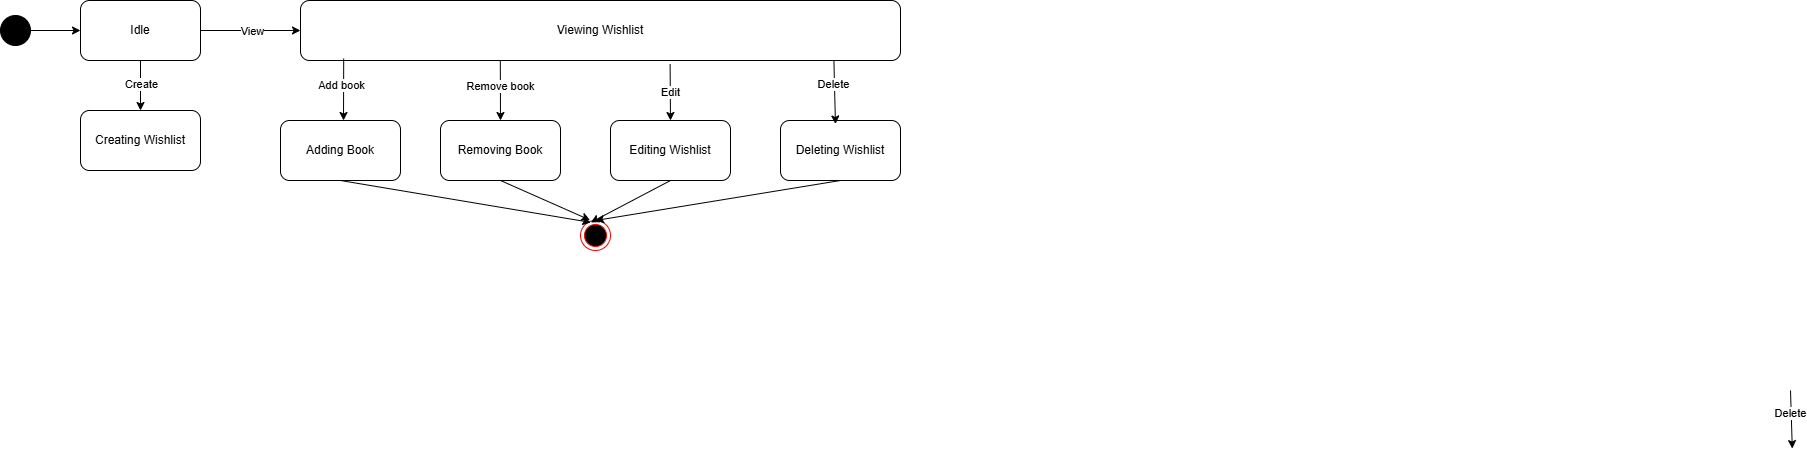

The diagram above was exported from draw.io. Its source (the exported page's mxGraphModel, read from the mxfile embedded in the PNG):
<mxGraphModel dx="2279" dy="526" grid="1" gridSize="10" guides="1" tooltips="1" connect="1" arrows="1" fold="1" page="1" pageScale="1" pageWidth="1100" pageHeight="850" background="none" math="0" shadow="0">
  <root>
    <mxCell id="0" />
    <mxCell id="1" parent="0" />
    <mxCell id="6N1PkxW6eAnPZV9gVMKZ-1" value="Idle" style="rounded=1;whiteSpace=wrap;html=1;" vertex="1" parent="1">
      <mxGeometry x="-350" y="340" width="120" height="60" as="geometry" />
    </mxCell>
    <mxCell id="6N1PkxW6eAnPZV9gVMKZ-2" value="Adding Book" style="rounded=1;whiteSpace=wrap;html=1;" vertex="1" parent="1">
      <mxGeometry x="-150" y="460" width="120" height="60" as="geometry" />
    </mxCell>
    <mxCell id="6N1PkxW6eAnPZV9gVMKZ-3" value="Creating Wishlist" style="rounded=1;whiteSpace=wrap;html=1;" vertex="1" parent="1">
      <mxGeometry x="-350" y="450" width="120" height="60" as="geometry" />
    </mxCell>
    <mxCell id="6N1PkxW6eAnPZV9gVMKZ-4" value="Removing Book" style="rounded=1;whiteSpace=wrap;html=1;" vertex="1" parent="1">
      <mxGeometry x="10" y="460" width="120" height="60" as="geometry" />
    </mxCell>
    <mxCell id="6N1PkxW6eAnPZV9gVMKZ-5" value="Viewing Wishlist" style="rounded=1;whiteSpace=wrap;html=1;" vertex="1" parent="1">
      <mxGeometry x="-130" y="340" width="600" height="60" as="geometry" />
    </mxCell>
    <mxCell id="6N1PkxW6eAnPZV9gVMKZ-6" value="Editing Wishlist" style="rounded=1;whiteSpace=wrap;html=1;" vertex="1" parent="1">
      <mxGeometry x="180" y="460" width="120" height="60" as="geometry" />
    </mxCell>
    <mxCell id="6N1PkxW6eAnPZV9gVMKZ-7" value="Deleting Wishlist" style="rounded=1;whiteSpace=wrap;html=1;" vertex="1" parent="1">
      <mxGeometry x="350" y="460" width="120" height="60" as="geometry" />
    </mxCell>
    <mxCell id="6N1PkxW6eAnPZV9gVMKZ-9" value="" style="endArrow=classic;html=1;rounded=0;exitX=0.5;exitY=1;exitDx=0;exitDy=0;entryX=0.5;entryY=0;entryDx=0;entryDy=0;" edge="1" parent="1" source="6N1PkxW6eAnPZV9gVMKZ-1" target="6N1PkxW6eAnPZV9gVMKZ-3">
      <mxGeometry width="50" height="50" relative="1" as="geometry">
        <mxPoint x="-190" y="510" as="sourcePoint" />
        <mxPoint x="-140" y="460" as="targetPoint" />
      </mxGeometry>
    </mxCell>
    <mxCell id="6N1PkxW6eAnPZV9gVMKZ-10" value="Create" style="edgeLabel;html=1;align=center;verticalAlign=middle;resizable=0;points=[];" vertex="1" connectable="0" parent="6N1PkxW6eAnPZV9gVMKZ-9">
      <mxGeometry x="-0.0821" relative="1" as="geometry">
        <mxPoint as="offset" />
      </mxGeometry>
    </mxCell>
    <mxCell id="6N1PkxW6eAnPZV9gVMKZ-11" value="" style="endArrow=classic;html=1;rounded=0;exitX=0.072;exitY=0.968;exitDx=0;exitDy=0;exitPerimeter=0;" edge="1" parent="1" source="6N1PkxW6eAnPZV9gVMKZ-5">
      <mxGeometry width="50" height="50" relative="1" as="geometry">
        <mxPoint x="-90" y="410" as="sourcePoint" />
        <mxPoint x="-87" y="460" as="targetPoint" />
      </mxGeometry>
    </mxCell>
    <mxCell id="6N1PkxW6eAnPZV9gVMKZ-12" value="Add book" style="edgeLabel;html=1;align=center;verticalAlign=middle;resizable=0;points=[];" vertex="1" connectable="0" parent="6N1PkxW6eAnPZV9gVMKZ-11">
      <mxGeometry x="-0.1615" y="-3" relative="1" as="geometry">
        <mxPoint as="offset" />
      </mxGeometry>
    </mxCell>
    <mxCell id="6N1PkxW6eAnPZV9gVMKZ-13" value="" style="endArrow=classic;html=1;rounded=0;exitX=0.333;exitY=1.006;exitDx=0;exitDy=0;entryX=0.5;entryY=0;entryDx=0;entryDy=0;exitPerimeter=0;" edge="1" parent="1" source="6N1PkxW6eAnPZV9gVMKZ-5" target="6N1PkxW6eAnPZV9gVMKZ-4">
      <mxGeometry width="50" height="50" relative="1" as="geometry">
        <mxPoint x="-90" y="510" as="sourcePoint" />
        <mxPoint x="-40" y="460" as="targetPoint" />
      </mxGeometry>
    </mxCell>
    <mxCell id="6N1PkxW6eAnPZV9gVMKZ-14" value="Remove book" style="edgeLabel;html=1;align=center;verticalAlign=middle;resizable=0;points=[];rotation=0;" vertex="1" connectable="0" parent="6N1PkxW6eAnPZV9gVMKZ-13">
      <mxGeometry x="0.0923" y="-1" relative="1" as="geometry">
        <mxPoint x="1" y="-8" as="offset" />
      </mxGeometry>
    </mxCell>
    <mxCell id="6N1PkxW6eAnPZV9gVMKZ-15" value="" style="endArrow=classic;html=1;rounded=0;exitX=0.616;exitY=1.058;exitDx=0;exitDy=0;entryX=0.5;entryY=0;entryDx=0;entryDy=0;exitPerimeter=0;" edge="1" parent="1" source="6N1PkxW6eAnPZV9gVMKZ-5" target="6N1PkxW6eAnPZV9gVMKZ-6">
      <mxGeometry width="50" height="50" relative="1" as="geometry">
        <mxPoint x="-20" y="490" as="sourcePoint" />
        <mxPoint x="30" y="440" as="targetPoint" />
      </mxGeometry>
    </mxCell>
    <mxCell id="6N1PkxW6eAnPZV9gVMKZ-16" value="Edit" style="edgeLabel;html=1;align=center;verticalAlign=middle;resizable=0;points=[];rotation=0;" vertex="1" connectable="0" parent="6N1PkxW6eAnPZV9gVMKZ-15">
      <mxGeometry x="0.0131" relative="1" as="geometry">
        <mxPoint as="offset" />
      </mxGeometry>
    </mxCell>
    <mxCell id="6N1PkxW6eAnPZV9gVMKZ-17" value="" style="endArrow=classic;html=1;rounded=0;exitX=0.847;exitY=1.032;exitDx=0;exitDy=0;exitPerimeter=0;" edge="1" parent="1">
      <mxGeometry width="50" height="50" relative="1" as="geometry">
        <mxPoint x="1359.9999999999998" y="730" as="sourcePoint" />
        <mxPoint x="1361.8" y="788.0799999999999" as="targetPoint" />
      </mxGeometry>
    </mxCell>
    <mxCell id="6N1PkxW6eAnPZV9gVMKZ-18" value="Delete" style="edgeLabel;html=1;align=center;verticalAlign=middle;resizable=0;points=[];" vertex="1" connectable="0" parent="6N1PkxW6eAnPZV9gVMKZ-17">
      <mxGeometry x="-0.2554" y="-1" relative="1" as="geometry">
        <mxPoint as="offset" />
      </mxGeometry>
    </mxCell>
    <mxCell id="6N1PkxW6eAnPZV9gVMKZ-19" value="" style="endArrow=classic;html=1;rounded=0;exitX=1;exitY=0.5;exitDx=0;exitDy=0;entryX=0;entryY=0.5;entryDx=0;entryDy=0;" edge="1" parent="1" source="6N1PkxW6eAnPZV9gVMKZ-1" target="6N1PkxW6eAnPZV9gVMKZ-5">
      <mxGeometry width="50" height="50" relative="1" as="geometry">
        <mxPoint x="-150" y="450" as="sourcePoint" />
        <mxPoint x="-100" y="400" as="targetPoint" />
      </mxGeometry>
    </mxCell>
    <mxCell id="6N1PkxW6eAnPZV9gVMKZ-20" value="View" style="edgeLabel;html=1;align=center;verticalAlign=middle;resizable=0;points=[];rotation=0;" vertex="1" connectable="0" parent="6N1PkxW6eAnPZV9gVMKZ-19">
      <mxGeometry x="0.0408" relative="1" as="geometry">
        <mxPoint as="offset" />
      </mxGeometry>
    </mxCell>
    <mxCell id="6N1PkxW6eAnPZV9gVMKZ-21" value="" style="shape=ellipse;html=1;fillColor=strokeColor;fontSize=18;fontColor=#ffffff;" vertex="1" parent="1">
      <mxGeometry x="-430" y="355" width="30" height="30" as="geometry" />
    </mxCell>
    <mxCell id="6N1PkxW6eAnPZV9gVMKZ-22" value="" style="ellipse;html=1;shape=endState;fillColor=#000000;strokeColor=#ff0000;" vertex="1" parent="1">
      <mxGeometry x="150" y="560" width="30" height="30" as="geometry" />
    </mxCell>
    <mxCell id="6N1PkxW6eAnPZV9gVMKZ-23" value="" style="endArrow=classic;html=1;rounded=0;exitX=1;exitY=0.5;exitDx=0;exitDy=0;" edge="1" parent="1" source="6N1PkxW6eAnPZV9gVMKZ-21" target="6N1PkxW6eAnPZV9gVMKZ-1">
      <mxGeometry width="50" height="50" relative="1" as="geometry">
        <mxPoint x="-120" y="430" as="sourcePoint" />
        <mxPoint x="-70" y="380" as="targetPoint" />
      </mxGeometry>
    </mxCell>
    <mxCell id="6N1PkxW6eAnPZV9gVMKZ-25" value="" style="endArrow=classic;html=1;rounded=0;exitX=0.889;exitY=0.994;exitDx=0;exitDy=0;exitPerimeter=0;entryX=0.458;entryY=0.058;entryDx=0;entryDy=0;entryPerimeter=0;" edge="1" parent="1" source="6N1PkxW6eAnPZV9gVMKZ-5" target="6N1PkxW6eAnPZV9gVMKZ-7">
      <mxGeometry width="50" height="50" relative="1" as="geometry">
        <mxPoint x="130" y="400" as="sourcePoint" />
        <mxPoint x="180" y="350" as="targetPoint" />
      </mxGeometry>
    </mxCell>
    <mxCell id="6N1PkxW6eAnPZV9gVMKZ-26" value="Delete" style="edgeLabel;html=1;align=center;verticalAlign=middle;resizable=0;points=[];" vertex="1" connectable="0" parent="6N1PkxW6eAnPZV9gVMKZ-25">
      <mxGeometry x="-0.2553" y="-2" relative="1" as="geometry">
        <mxPoint as="offset" />
      </mxGeometry>
    </mxCell>
    <mxCell id="6N1PkxW6eAnPZV9gVMKZ-27" value="" style="endArrow=classic;html=1;rounded=0;exitX=0.5;exitY=1;exitDx=0;exitDy=0;entryX=0.344;entryY=0.064;entryDx=0;entryDy=0;entryPerimeter=0;" edge="1" parent="1" source="6N1PkxW6eAnPZV9gVMKZ-2" target="6N1PkxW6eAnPZV9gVMKZ-22">
      <mxGeometry width="50" height="50" relative="1" as="geometry">
        <mxPoint x="130" y="500" as="sourcePoint" />
        <mxPoint x="180" y="450" as="targetPoint" />
      </mxGeometry>
    </mxCell>
    <mxCell id="6N1PkxW6eAnPZV9gVMKZ-28" value="" style="endArrow=classic;html=1;rounded=0;exitX=0.5;exitY=1;exitDx=0;exitDy=0;entryX=0.318;entryY=-0.013;entryDx=0;entryDy=0;entryPerimeter=0;" edge="1" parent="1" source="6N1PkxW6eAnPZV9gVMKZ-4" target="6N1PkxW6eAnPZV9gVMKZ-22">
      <mxGeometry width="50" height="50" relative="1" as="geometry">
        <mxPoint x="130" y="500" as="sourcePoint" />
        <mxPoint x="180" y="450" as="targetPoint" />
      </mxGeometry>
    </mxCell>
    <mxCell id="6N1PkxW6eAnPZV9gVMKZ-29" value="" style="endArrow=classic;html=1;rounded=0;entryX=0.344;entryY=0.064;entryDx=0;entryDy=0;entryPerimeter=0;exitX=0.5;exitY=1;exitDx=0;exitDy=0;" edge="1" parent="1" source="6N1PkxW6eAnPZV9gVMKZ-6" target="6N1PkxW6eAnPZV9gVMKZ-22">
      <mxGeometry width="50" height="50" relative="1" as="geometry">
        <mxPoint x="130" y="500" as="sourcePoint" />
        <mxPoint x="180" y="450" as="targetPoint" />
      </mxGeometry>
    </mxCell>
    <mxCell id="6N1PkxW6eAnPZV9gVMKZ-30" value="" style="endArrow=classic;html=1;rounded=0;exitX=0.5;exitY=1;exitDx=0;exitDy=0;entryX=0.5;entryY=0;entryDx=0;entryDy=0;" edge="1" parent="1" source="6N1PkxW6eAnPZV9gVMKZ-7" target="6N1PkxW6eAnPZV9gVMKZ-22">
      <mxGeometry width="50" height="50" relative="1" as="geometry">
        <mxPoint x="130" y="500" as="sourcePoint" />
        <mxPoint x="180" y="450" as="targetPoint" />
      </mxGeometry>
    </mxCell>
  </root>
</mxGraphModel>